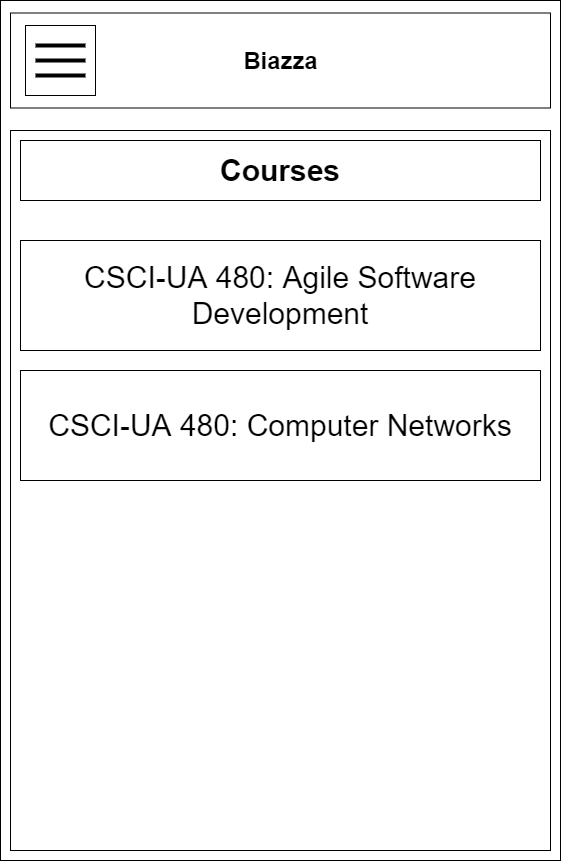

The diagram above was exported from draw.io. Its source (the exported page's mxGraphModel, read from the mxfile embedded in the PNG):
<mxGraphModel dx="530" dy="533" grid="1" gridSize="10" guides="1" tooltips="1" connect="1" arrows="1" fold="1" page="1" pageScale="1" pageWidth="850" pageHeight="1100" math="0" shadow="0">
  <root>
    <mxCell id="0" />
    <mxCell id="1" parent="0" />
    <mxCell id="2" value="" style="rounded=0;whiteSpace=wrap;html=1;" vertex="1" parent="1">
      <mxGeometry x="145" y="70" width="560" height="860" as="geometry" />
    </mxCell>
    <mxCell id="3" value="" style="rounded=0;whiteSpace=wrap;html=1;" vertex="1" parent="1">
      <mxGeometry x="155" y="82.5" width="540" height="95" as="geometry" />
    </mxCell>
    <mxCell id="4" value="Biazza" style="text;strokeColor=none;fillColor=none;html=1;fontSize=24;fontStyle=1;verticalAlign=middle;align=center;" vertex="1" parent="1">
      <mxGeometry x="375" y="110" width="100" height="40" as="geometry" />
    </mxCell>
    <mxCell id="5" value="" style="whiteSpace=wrap;html=1;aspect=fixed;" vertex="1" parent="1">
      <mxGeometry x="170" y="95" width="70" height="70" as="geometry" />
    </mxCell>
    <mxCell id="6" value="" style="line;strokeWidth=4;html=1;perimeter=backbonePerimeter;points=[];outlineConnect=0;" vertex="1" parent="1">
      <mxGeometry x="180" y="110" width="50" height="10" as="geometry" />
    </mxCell>
    <mxCell id="7" value="" style="line;strokeWidth=4;html=1;perimeter=backbonePerimeter;points=[];outlineConnect=0;" vertex="1" parent="1">
      <mxGeometry x="180" y="125" width="50" height="10" as="geometry" />
    </mxCell>
    <mxCell id="8" value="" style="line;strokeWidth=4;html=1;perimeter=backbonePerimeter;points=[];outlineConnect=0;" vertex="1" parent="1">
      <mxGeometry x="180" y="140" width="50" height="10" as="geometry" />
    </mxCell>
    <mxCell id="9" value="" style="rounded=0;whiteSpace=wrap;html=1;" vertex="1" parent="1">
      <mxGeometry x="155" y="200" width="540" height="720" as="geometry" />
    </mxCell>
    <mxCell id="10" value="&lt;span style=&quot;font-size: 30px&quot;&gt;&lt;b&gt;Courses&lt;/b&gt;&lt;/span&gt;" style="rounded=0;whiteSpace=wrap;html=1;" vertex="1" parent="1">
      <mxGeometry x="165" y="210" width="520" height="60" as="geometry" />
    </mxCell>
    <mxCell id="11" value="&lt;span style=&quot;font-size: 30px&quot;&gt;CSCI-UA 480: Computer Networks&lt;/span&gt;" style="rounded=0;whiteSpace=wrap;html=1;align=center;" vertex="1" parent="1">
      <mxGeometry x="165" y="440" width="520" height="110" as="geometry" />
    </mxCell>
    <mxCell id="12" value="&lt;span style=&quot;font-size: 30px&quot;&gt;CSCI-UA 480: Agile Software Development&lt;/span&gt;" style="rounded=0;whiteSpace=wrap;html=1;align=center;" vertex="1" parent="1">
      <mxGeometry x="165" y="310" width="520" height="110" as="geometry" />
    </mxCell>
  </root>
</mxGraphModel>